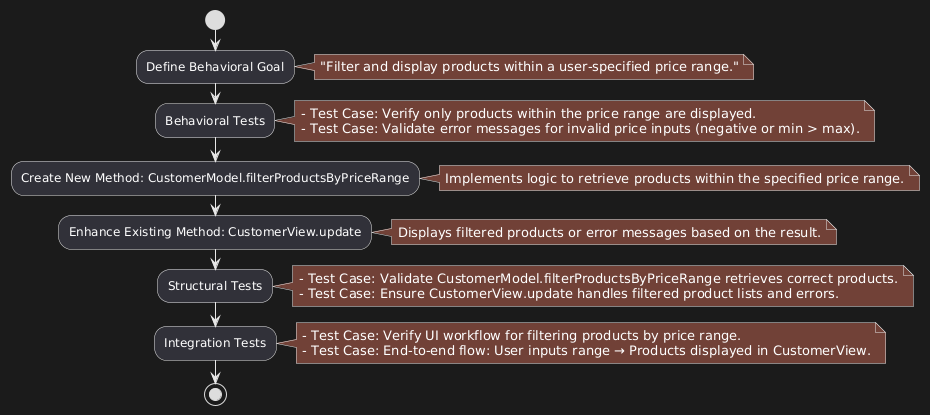

The diagram above was rendered by PlantUML. Its source (embedded in the PNG):
@startuml
start

:Define Behavioral Goal;
note right
"Filter and display products within a user-specified price range."
end note

:Behavioral Tests;
note right
- Test Case: Verify only products within the price range are displayed.
- Test Case: Validate error messages for invalid price inputs (negative or min > max).
end note

:Create New Method: CustomerModel.filterProductsByPriceRange;
note right
Implements logic to retrieve products within the specified price range.
end note

:Enhance Existing Method: CustomerView.update;
note right
Displays filtered products or error messages based on the result.
end note

:Structural Tests;
note right
- Test Case: Validate CustomerModel.filterProductsByPriceRange retrieves correct products.
- Test Case: Ensure CustomerView.update handles filtered product lists and errors.
end note

:Integration Tests;
note right
- Test Case: Verify UI workflow for filtering products by price range.
- Test Case: End-to-end flow: User inputs range → Products displayed in CustomerView.
end note

stop
@enduml